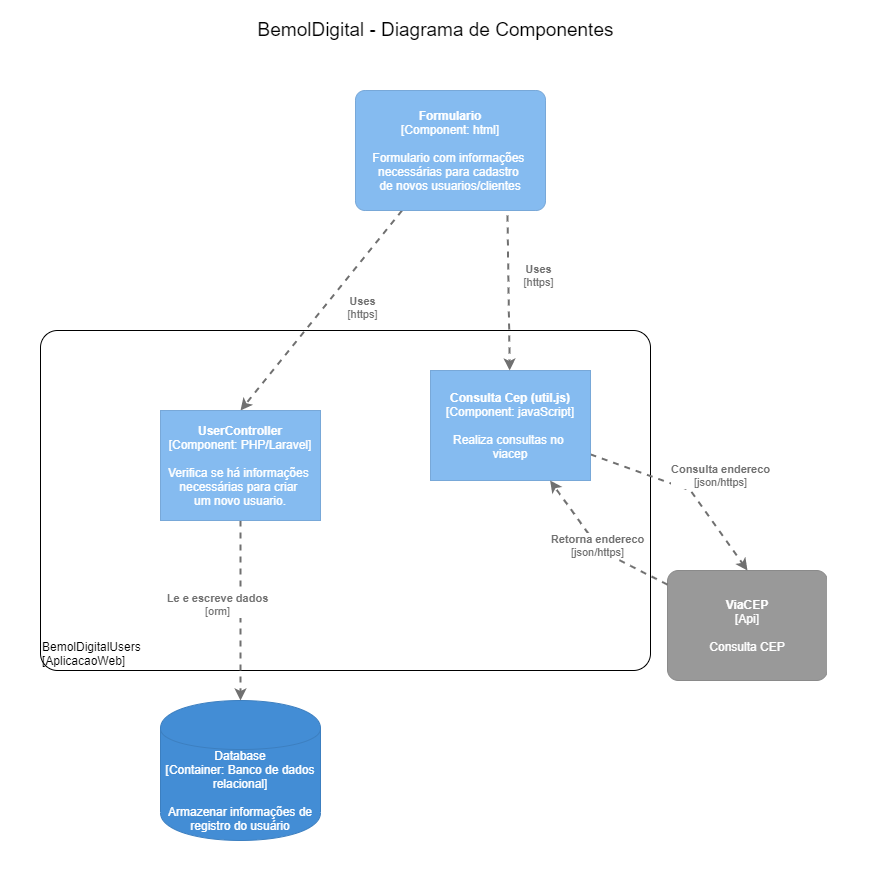

The diagram above was exported from draw.io. Its source (the exported page's mxGraphModel, read from the mxfile embedded in the PNG):
<mxGraphModel dx="1382" dy="764" grid="1" gridSize="10" guides="1" tooltips="1" connect="1" arrows="1" fold="1" page="1" pageScale="1" pageWidth="827" pageHeight="1169" background="none" math="0" shadow="0">
  <root>
    <mxCell id="m-HLj9POlyDJ3LOz0p8d-0" />
    <mxCell id="m-HLj9POlyDJ3LOz0p8d-1" parent="m-HLj9POlyDJ3LOz0p8d-0" />
    <object placeholders="1" c4Name="BemolDigitalUsers" c4Type="ExecutionEnvironment" c4Application="AplicacaoWeb" label="&lt;div style=&quot;text-align: left&quot;&gt;%c4Name%&lt;/div&gt;&lt;div style=&quot;text-align: left&quot;&gt;[%c4Application%]&lt;/div&gt;" id="m-HLj9POlyDJ3LOz0p8d-21">
      <mxCell style="rounded=1;whiteSpace=wrap;html=1;labelBackgroundColor=none;fillColor=#ffffff;fontColor=#000000;align=left;arcSize=5;strokeColor=#000000;verticalAlign=bottom;metaEdit=1;metaData={&quot;c4Type&quot;:{&quot;editable&quot;:false}};points=[[0.25,0,0],[0.5,0,0],[0.75,0,0],[1,0.25,0],[1,0.5,0],[1,0.75,0],[0.75,1,0],[0.5,1,0],[0.25,1,0],[0,0.75,0],[0,0.5,0],[0,0.25,0]];" vertex="1" parent="m-HLj9POlyDJ3LOz0p8d-1">
        <mxGeometry x="40" y="330" width="610" height="340" as="geometry" />
      </mxCell>
    </object>
    <object placeholders="1" c4Type="Relationship" c4Technology="https" c4Description="Uses" label="&lt;div style=&quot;text-align: left&quot;&gt;&lt;div style=&quot;text-align: center&quot;&gt;&lt;b&gt;%c4Description%&lt;/b&gt;&lt;/div&gt;&lt;div style=&quot;text-align: center&quot;&gt;[%c4Technology%]&lt;/div&gt;&lt;/div&gt;" id="m-HLj9POlyDJ3LOz0p8d-5">
      <mxCell style="edgeStyle=none;rounded=0;html=1;entryX=0.5;entryY=0;jettySize=auto;orthogonalLoop=1;strokeColor=#707070;strokeWidth=2;fontColor=#707070;jumpStyle=none;dashed=1;metaEdit=1;metaData={&quot;c4Type&quot;:{&quot;editable&quot;:false}};entryDx=0;entryDy=0;entryPerimeter=0;" edge="1" parent="m-HLj9POlyDJ3LOz0p8d-1" source="m-HLj9POlyDJ3LOz0p8d-12">
        <mxGeometry x="-0.2222" y="30" width="160" relative="1" as="geometry">
          <mxPoint x="450" y="310" as="sourcePoint" />
          <mxPoint x="240" y="410" as="targetPoint" />
          <mxPoint as="offset" />
        </mxGeometry>
      </mxCell>
    </object>
    <object placeholders="1" c4Name="ViaCEP" c4Type="Api" c4Description="Consulta CEP" label="&lt;b&gt;%c4Name%&lt;/b&gt;&lt;div&gt;[%c4Type%]&lt;/div&gt;&lt;br&gt;&lt;div&gt;%c4Description%&lt;/div&gt;" id="m-HLj9POlyDJ3LOz0p8d-6">
      <mxCell style="rounded=1;whiteSpace=wrap;html=1;labelBackgroundColor=none;fillColor=#999999;fontColor=#ffffff;align=center;arcSize=10;strokeColor=#8A8A8A;metaEdit=1;metaData={&quot;c4Type&quot;:{&quot;editable&quot;:false}};points=[[0.25,0,0],[0.5,0,0],[0.75,0,0],[1,0.25,0],[1,0.5,0],[1,0.75,0],[0.75,1,0],[0.5,1,0],[0.25,1,0],[0,0.75,0],[0,0.5,0],[0,0.25,0]];" vertex="1" parent="m-HLj9POlyDJ3LOz0p8d-1">
        <mxGeometry x="667" y="570" width="160" height="110.00000000000001" as="geometry" />
      </mxCell>
    </object>
    <object placeholders="1" c4Type="Relationship" c4Technology="json/https" c4Description="Consulta endereco" label="&lt;div style=&quot;text-align: left&quot;&gt;&lt;div style=&quot;text-align: center&quot;&gt;&lt;b&gt;%c4Description%&lt;/b&gt;&lt;/div&gt;&lt;div style=&quot;text-align: center&quot;&gt;[%c4Technology%]&lt;/div&gt;&lt;/div&gt;" id="m-HLj9POlyDJ3LOz0p8d-7">
      <mxCell style="edgeStyle=none;rounded=0;html=1;jettySize=auto;orthogonalLoop=1;strokeColor=#707070;strokeWidth=2;fontColor=#707070;jumpStyle=none;dashed=1;metaEdit=1;metaData={&quot;c4Type&quot;:{&quot;editable&quot;:false}};entryX=0.5;entryY=0;entryDx=0;entryDy=0;entryPerimeter=0;" edge="1" parent="m-HLj9POlyDJ3LOz0p8d-1" source="m-HLj9POlyDJ3LOz0p8d-14" target="m-HLj9POlyDJ3LOz0p8d-6">
        <mxGeometry x="0.0985" y="33" width="160" relative="1" as="geometry">
          <mxPoint x="480" y="420" as="sourcePoint" />
          <mxPoint x="640" y="420" as="targetPoint" />
          <Array as="points">
            <mxPoint x="690" y="490" />
          </Array>
          <mxPoint as="offset" />
        </mxGeometry>
      </mxCell>
    </object>
    <mxCell id="m-HLj9POlyDJ3LOz0p8d-8" value="&lt;font style=&quot;font-size: 19px&quot;&gt;BemolDigital - Diagrama de Componentes&lt;br&gt;&lt;br&gt;&lt;/font&gt;" style="text;html=1;resizable=0;autosize=1;align=center;verticalAlign=middle;points=[];fillColor=none;strokeColor=none;rounded=0;" vertex="1" parent="m-HLj9POlyDJ3LOz0p8d-1">
      <mxGeometry x="250" y="20" width="370" height="40" as="geometry" />
    </mxCell>
    <object placeholders="1" c4Type="Database" c4Technology="Banco de dados relacional" c4Description="Armazenar informações de registro do usuário" label="%c4Type%&lt;div&gt;[Container:&amp;nbsp;%c4Technology%]&lt;/div&gt;&lt;br&gt;&lt;div&gt;%c4Description%&lt;/div&gt;" id="m-HLj9POlyDJ3LOz0p8d-9">
      <mxCell style="shape=cylinder;whiteSpace=wrap;html=1;boundedLbl=1;rounded=0;labelBackgroundColor=none;fillColor=#438DD5;fontSize=12;fontColor=#ffffff;align=center;strokeColor=#3C7FC0;metaEdit=1;points=[[0.5,0,0],[1,0.25,0],[1,0.5,0],[1,0.75,0],[0.5,1,0],[0,0.75,0],[0,0.5,0],[0,0.25,0]];metaData={&quot;c4Type&quot;:{&quot;editable&quot;:false}};" vertex="1" parent="m-HLj9POlyDJ3LOz0p8d-1">
        <mxGeometry x="160" y="700" width="160" height="140" as="geometry" />
      </mxCell>
    </object>
    <object placeholders="1" c4Type="Relationship" c4Technology="orm" c4Description="Le e escreve dados" label="&lt;div style=&quot;text-align: left&quot;&gt;&lt;div style=&quot;text-align: center&quot;&gt;&lt;b&gt;%c4Description%&lt;/b&gt;&lt;/div&gt;&lt;div style=&quot;text-align: center&quot;&gt;[%c4Technology%]&lt;/div&gt;&lt;/div&gt;" id="m-HLj9POlyDJ3LOz0p8d-10">
      <mxCell style="edgeStyle=none;rounded=0;html=1;jettySize=auto;orthogonalLoop=1;strokeColor=#707070;strokeWidth=2;fontColor=#707070;jumpStyle=none;dashed=1;metaEdit=1;metaData={&quot;c4Type&quot;:{&quot;editable&quot;:false}};" edge="1" parent="m-HLj9POlyDJ3LOz0p8d-1" target="m-HLj9POlyDJ3LOz0p8d-9">
        <mxGeometry x="-0.07" y="-23" width="160" relative="1" as="geometry">
          <mxPoint x="240" y="520" as="sourcePoint" />
          <mxPoint x="415" y="600" as="targetPoint" />
          <mxPoint as="offset" />
        </mxGeometry>
      </mxCell>
    </object>
    <object placeholders="1" c4Name="Formulario" c4Type="Component" c4Technology="html" c4Description="Formulario com informações &#10;necessárias para cadastro &#10;de novos usuarios/clientes" label="&lt;b&gt;%c4Name%&lt;/b&gt;&lt;div&gt;[%c4Type%: %c4Technology%]&lt;/div&gt;&lt;br&gt;&lt;div&gt;%c4Description%&lt;/div&gt;" id="m-HLj9POlyDJ3LOz0p8d-12">
      <mxCell style="rounded=1;whiteSpace=wrap;html=1;labelBackgroundColor=none;fillColor=#85BBF0;fontColor=#ffffff;align=center;arcSize=8;strokeColor=#78A8D8;metaEdit=1;metaData={&quot;c4Type&quot;:{&quot;editable&quot;:false}};points=[[0.25,0,0],[0.5,0,0],[0.75,0,0],[1,0.25,0],[1,0.5,0],[1,0.75,0],[0.75,1,0],[0.5,1,0],[0.25,1,0],[0,0.75,0],[0,0.5,0],[0,0.25,0]];" vertex="1" parent="m-HLj9POlyDJ3LOz0p8d-1">
        <mxGeometry x="355" y="90" width="190" height="120" as="geometry" />
      </mxCell>
    </object>
    <object placeholders="1" c4Name="Consulta Cep (util.js)" c4Type="Component" c4Technology="javaScript" c4Description="Realiza consultas no &#10;viacep " label="&lt;b&gt;%c4Name%&lt;/b&gt;&lt;div&gt;[%c4Type%: %c4Technology%]&lt;/div&gt;&lt;br&gt;&lt;div&gt;%c4Description%&lt;/div&gt;" id="m-HLj9POlyDJ3LOz0p8d-14">
      <mxCell style="rounded=1;whiteSpace=wrap;html=1;labelBackgroundColor=none;fillColor=#85BBF0;fontColor=#ffffff;align=center;arcSize=0;strokeColor=#78A8D8;metaEdit=1;metaData={&quot;c4Type&quot;:{&quot;editable&quot;:false}};points=[[0.25,0,0],[0.5,0,0],[0.75,0,0],[1,0.25,0],[1,0.5,0],[1,0.75,0],[0.75,1,0],[0.5,1,0],[0.25,1,0],[0,0.75,0],[0,0.5,0],[0,0.25,0]];" vertex="1" parent="m-HLj9POlyDJ3LOz0p8d-1">
        <mxGeometry x="430" y="370" width="160" height="110.00000000000001" as="geometry" />
      </mxCell>
    </object>
    <object placeholders="1" c4Type="Relationship" c4Technology="https" c4Description="Uses" label="&lt;div style=&quot;text-align: left&quot;&gt;&lt;div style=&quot;text-align: center&quot;&gt;&lt;b&gt;%c4Description%&lt;/b&gt;&lt;/div&gt;&lt;div style=&quot;text-align: center&quot;&gt;[%c4Technology%]&lt;/div&gt;&lt;/div&gt;" id="m-HLj9POlyDJ3LOz0p8d-15">
      <mxCell style="edgeStyle=none;rounded=0;html=1;jettySize=auto;orthogonalLoop=1;strokeColor=#707070;strokeWidth=2;fontColor=#707070;jumpStyle=none;dashed=1;metaEdit=1;metaData={&quot;c4Type&quot;:{&quot;editable&quot;:false}};exitX=0.8;exitY=1.042;exitDx=0;exitDy=0;exitPerimeter=0;" edge="1" parent="m-HLj9POlyDJ3LOz0p8d-1" source="m-HLj9POlyDJ3LOz0p8d-12" target="m-HLj9POlyDJ3LOz0p8d-14">
        <mxGeometry x="-0.2222" y="30" width="160" relative="1" as="geometry">
          <mxPoint x="411.53846153846166" y="220" as="sourcePoint" />
          <mxPoint x="250" y="420" as="targetPoint" />
          <mxPoint as="offset" />
        </mxGeometry>
      </mxCell>
    </object>
    <object placeholders="1" c4Type="Relationship" c4Technology="json/https" c4Description="Retorna endereco" label="&lt;div style=&quot;text-align: left&quot;&gt;&lt;div style=&quot;text-align: center&quot;&gt;&lt;b&gt;%c4Description%&lt;/b&gt;&lt;/div&gt;&lt;div style=&quot;text-align: center&quot;&gt;[%c4Technology%]&lt;/div&gt;&lt;/div&gt;" id="m-HLj9POlyDJ3LOz0p8d-11">
      <mxCell style="edgeStyle=none;rounded=0;html=1;jettySize=auto;orthogonalLoop=1;strokeColor=#707070;strokeWidth=2;fontColor=#707070;jumpStyle=none;dashed=1;metaEdit=1;metaData={&quot;c4Type&quot;:{&quot;editable&quot;:false}};" edge="1" parent="m-HLj9POlyDJ3LOz0p8d-1" source="m-HLj9POlyDJ3LOz0p8d-6" target="m-HLj9POlyDJ3LOz0p8d-14">
        <mxGeometry width="160" relative="1" as="geometry">
          <mxPoint x="330" y="390" as="sourcePoint" />
          <mxPoint x="510" y="740" as="targetPoint" />
          <Array as="points">
            <mxPoint x="600" y="550" />
          </Array>
        </mxGeometry>
      </mxCell>
    </object>
    <object placeholders="1" c4Name="UserController" c4Type="Component" c4Technology="PHP/Laravel" c4Description="Verifica se há informações &#10;necessárias para criar &#10;um novo usuario. " label="&lt;b&gt;%c4Name%&lt;/b&gt;&lt;div&gt;[%c4Type%: %c4Technology%]&lt;/div&gt;&lt;br&gt;&lt;div&gt;%c4Description%&lt;/div&gt;" id="m-HLj9POlyDJ3LOz0p8d-16">
      <mxCell style="rounded=1;whiteSpace=wrap;html=1;labelBackgroundColor=none;fillColor=#85BBF0;fontColor=#ffffff;align=center;arcSize=0;strokeColor=#78A8D8;metaEdit=1;metaData={&quot;c4Type&quot;:{&quot;editable&quot;:false}};points=[[0.25,0,0],[0.5,0,0],[0.75,0,0],[1,0.25,0],[1,0.5,0],[1,0.75,0],[0.75,1,0],[0.5,1,0],[0.25,1,0],[0,0.75,0],[0,0.5,0],[0,0.25,0]];" vertex="1" parent="m-HLj9POlyDJ3LOz0p8d-1">
        <mxGeometry x="160" y="410" width="160" height="110.00000000000001" as="geometry" />
      </mxCell>
    </object>
  </root>
</mxGraphModel>